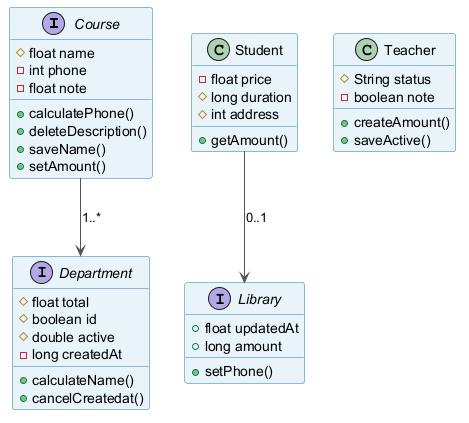

The diagram above was rendered by PlantUML. Its source (embedded in the PNG):
@startuml
skinparam backgroundColor #FFFFFF
skinparam classBackgroundColor #E8F4FA
skinparam classBorderColor #2C7DA0
skinparam ArrowColor #555555
interface Course {
  #float name
  -int phone
  -float note
  +calculatePhone()
  +deleteDescription()
  +saveName()
  +setAmount()
}
interface Library {
  +float updatedAt
  +long amount
  +setPhone()
}
class Student {
  -float price
  #long duration
  #int address
  +getAmount()
}
class Teacher {
  #String status
  -boolean note
  +createAmount()
  +saveActive()
}
interface Department {
  #float total
  #boolean id
  #double active
  -long createdAt
  +calculateName()
  +cancelCreatedat()
}
Student --> Library : "0..1"
Course --> Department : "1..*"
@enduml